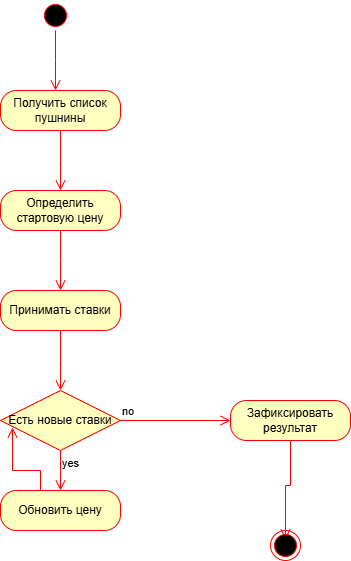

The diagram above was exported from draw.io. Its source (the exported page's mxGraphModel, read from the mxfile embedded in the PNG):
<mxGraphModel dx="1428" dy="785" grid="1" gridSize="10" guides="1" tooltips="1" connect="1" arrows="1" fold="1" page="1" pageScale="1" pageWidth="827" pageHeight="1169" math="0" shadow="0">
  <root>
    <mxCell id="0" />
    <mxCell id="1" parent="0" />
    <mxCell id="4kpfNXEU3yKYHW5D_pSW-1" value="" style="ellipse;html=1;shape=startState;fillColor=#000000;strokeColor=#ff0000;" vertex="1" parent="1">
      <mxGeometry x="360" y="100" width="30" height="30" as="geometry" />
    </mxCell>
    <mxCell id="4kpfNXEU3yKYHW5D_pSW-2" value="" style="edgeStyle=orthogonalEdgeStyle;html=1;verticalAlign=bottom;endArrow=open;endSize=8;strokeColor=#ff0000;rounded=0;" edge="1" source="4kpfNXEU3yKYHW5D_pSW-1" parent="1">
      <mxGeometry relative="1" as="geometry">
        <mxPoint x="375" y="190" as="targetPoint" />
      </mxGeometry>
    </mxCell>
    <mxCell id="4kpfNXEU3yKYHW5D_pSW-3" value="Получить список пушнины" style="rounded=1;whiteSpace=wrap;html=1;arcSize=40;fontColor=#000000;fillColor=#ffffc0;strokeColor=#ff0000;" vertex="1" parent="1">
      <mxGeometry x="320" y="190" width="120" height="40" as="geometry" />
    </mxCell>
    <mxCell id="4kpfNXEU3yKYHW5D_pSW-4" value="" style="edgeStyle=orthogonalEdgeStyle;html=1;verticalAlign=bottom;endArrow=open;endSize=8;strokeColor=#ff0000;rounded=0;" edge="1" source="4kpfNXEU3yKYHW5D_pSW-3" parent="1">
      <mxGeometry relative="1" as="geometry">
        <mxPoint x="380" y="290" as="targetPoint" />
      </mxGeometry>
    </mxCell>
    <mxCell id="4kpfNXEU3yKYHW5D_pSW-5" value="Определить стартовую цену" style="rounded=1;whiteSpace=wrap;html=1;arcSize=40;fontColor=#000000;fillColor=#ffffc0;strokeColor=#ff0000;" vertex="1" parent="1">
      <mxGeometry x="320" y="290" width="120" height="40" as="geometry" />
    </mxCell>
    <mxCell id="4kpfNXEU3yKYHW5D_pSW-6" value="" style="edgeStyle=orthogonalEdgeStyle;html=1;verticalAlign=bottom;endArrow=open;endSize=8;strokeColor=#ff0000;rounded=0;" edge="1" source="4kpfNXEU3yKYHW5D_pSW-5" parent="1">
      <mxGeometry relative="1" as="geometry">
        <mxPoint x="380" y="390" as="targetPoint" />
      </mxGeometry>
    </mxCell>
    <mxCell id="4kpfNXEU3yKYHW5D_pSW-7" value="Принимать ставки" style="rounded=1;whiteSpace=wrap;html=1;arcSize=40;fontColor=#000000;fillColor=#ffffc0;strokeColor=#ff0000;" vertex="1" parent="1">
      <mxGeometry x="320" y="390" width="120" height="40" as="geometry" />
    </mxCell>
    <mxCell id="4kpfNXEU3yKYHW5D_pSW-8" value="" style="edgeStyle=orthogonalEdgeStyle;html=1;verticalAlign=bottom;endArrow=open;endSize=8;strokeColor=#ff0000;rounded=0;" edge="1" source="4kpfNXEU3yKYHW5D_pSW-7" parent="1">
      <mxGeometry relative="1" as="geometry">
        <mxPoint x="380" y="490" as="targetPoint" />
      </mxGeometry>
    </mxCell>
    <mxCell id="4kpfNXEU3yKYHW5D_pSW-9" value="Есть новые ставки" style="rhombus;whiteSpace=wrap;html=1;fontColor=#000000;fillColor=#ffffc0;strokeColor=#ff0000;" vertex="1" parent="1">
      <mxGeometry x="320" y="490" width="120" height="60" as="geometry" />
    </mxCell>
    <mxCell id="4kpfNXEU3yKYHW5D_pSW-10" value="no" style="edgeStyle=orthogonalEdgeStyle;html=1;align=left;verticalAlign=bottom;endArrow=open;endSize=8;strokeColor=#ff0000;rounded=0;entryX=0;entryY=0.5;entryDx=0;entryDy=0;" edge="1" source="4kpfNXEU3yKYHW5D_pSW-9" parent="1" target="4kpfNXEU3yKYHW5D_pSW-14">
      <mxGeometry x="-1" relative="1" as="geometry">
        <mxPoint x="520" y="510" as="targetPoint" />
      </mxGeometry>
    </mxCell>
    <mxCell id="4kpfNXEU3yKYHW5D_pSW-11" value="yes" style="edgeStyle=orthogonalEdgeStyle;html=1;align=left;verticalAlign=top;endArrow=open;endSize=8;strokeColor=#ff0000;rounded=0;" edge="1" source="4kpfNXEU3yKYHW5D_pSW-9" parent="1">
      <mxGeometry x="-1" relative="1" as="geometry">
        <mxPoint x="380" y="590" as="targetPoint" />
      </mxGeometry>
    </mxCell>
    <mxCell id="4kpfNXEU3yKYHW5D_pSW-12" value="Обновить цену" style="rounded=1;whiteSpace=wrap;html=1;arcSize=40;fontColor=#000000;fillColor=#ffffc0;strokeColor=#ff0000;" vertex="1" parent="1">
      <mxGeometry x="320" y="590" width="120" height="40" as="geometry" />
    </mxCell>
    <mxCell id="4kpfNXEU3yKYHW5D_pSW-13" value="" style="edgeStyle=orthogonalEdgeStyle;html=1;verticalAlign=bottom;endArrow=open;endSize=8;strokeColor=#ff0000;rounded=0;entryX=0.1;entryY=0.617;entryDx=0;entryDy=0;entryPerimeter=0;" edge="1" source="4kpfNXEU3yKYHW5D_pSW-12" parent="1" target="4kpfNXEU3yKYHW5D_pSW-9">
      <mxGeometry relative="1" as="geometry">
        <mxPoint x="380" y="690" as="targetPoint" />
        <Array as="points">
          <mxPoint x="360" y="570" />
          <mxPoint x="332" y="570" />
        </Array>
      </mxGeometry>
    </mxCell>
    <mxCell id="4kpfNXEU3yKYHW5D_pSW-14" value="Зафиксировать результат" style="rounded=1;whiteSpace=wrap;html=1;arcSize=40;fontColor=#000000;fillColor=#ffffc0;strokeColor=#ff0000;" vertex="1" parent="1">
      <mxGeometry x="550" y="500" width="120" height="40" as="geometry" />
    </mxCell>
    <mxCell id="4kpfNXEU3yKYHW5D_pSW-15" value="" style="edgeStyle=orthogonalEdgeStyle;html=1;verticalAlign=bottom;endArrow=open;endSize=8;strokeColor=#ff0000;rounded=0;entryX=0.5;entryY=0.3;entryDx=0;entryDy=0;entryPerimeter=0;" edge="1" source="4kpfNXEU3yKYHW5D_pSW-14" parent="1" target="4kpfNXEU3yKYHW5D_pSW-16">
      <mxGeometry relative="1" as="geometry">
        <mxPoint x="580" y="590" as="targetPoint" />
      </mxGeometry>
    </mxCell>
    <mxCell id="4kpfNXEU3yKYHW5D_pSW-16" value="" style="ellipse;html=1;shape=endState;fillColor=#000000;strokeColor=#ff0000;" vertex="1" parent="1">
      <mxGeometry x="590" y="630" width="30" height="30" as="geometry" />
    </mxCell>
  </root>
</mxGraphModel>